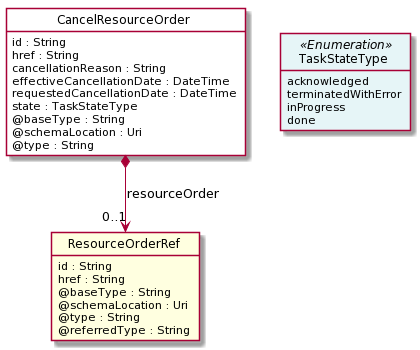

The diagram above was rendered by PlantUML. Its source (embedded in the PNG):
@startuml
hide circle
hide methods
hide stereotype
show <<Enumeration>> stereotype
skinparam class {
   BackgroundColor<<Enumeration>> #E6F5F7
   BackgroundColor<<Ref>> #FFFFE0
   BackgroundColor<<Pivot>> #FFFFFFF
   BackgroundColor #FCF2E3
}

class CancelResourceOrder <<Pivot>> {
    id : String
    href : String
    cancellationReason : String
    effectiveCancellationDate : DateTime
    requestedCancellationDate : DateTime
    state : TaskStateType
    @baseType : String
    @schemaLocation : Uri
    @type : String
}

class TaskStateType <<Enumeration>> {
    acknowledged
    terminatedWithError
    inProgress
    done
}


class ResourceOrderRef <<Ref>> {
    id : String
    href : String
    @baseType : String
    @schemaLocation : Uri
    @type : String
    @referredType : String
}


CancelResourceOrder -right[hidden]-> TaskStateType
CancelResourceOrder *-->  "0..1" ResourceOrderRef : resourceOrder

@enduml